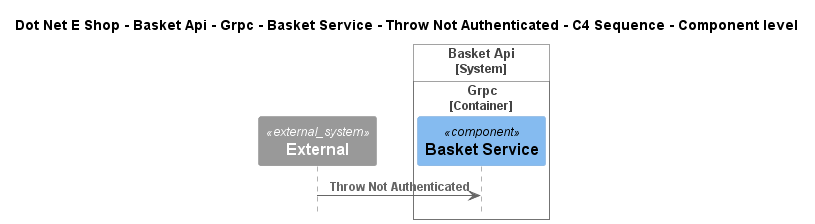

The diagram above was rendered by PlantUML. Its source (embedded in the PNG):
@startuml
!include ..\..\..\..\..\..\..\..\..\.c4s\C4_Sequence.puml

title Dot Net E Shop - Basket Api - Grpc - Basket Service - Throw Not Authenticated - C4 Sequence - Component level

System_Ext(C4InterFlow.SoftwareSystems.ExternalSystem, "External", "")

System_Boundary(DotNetEShop.SoftwareSystems.BasketApi, "Basket Api")
    
Container_Boundary(DotNetEShop.SoftwareSystems.BasketApi.Containers.Grpc, "Grpc")
    Component(DotNetEShop.SoftwareSystems.BasketApi.Containers.Grpc.Components.BasketService, "Basket Service", "", "")
Boundary_End()
Boundary_End()

Rel(C4InterFlow.SoftwareSystems.ExternalSystem, DotNetEShop.SoftwareSystems.BasketApi.Containers.Grpc.Components.BasketService, "Throw Not Authenticated")


@enduml